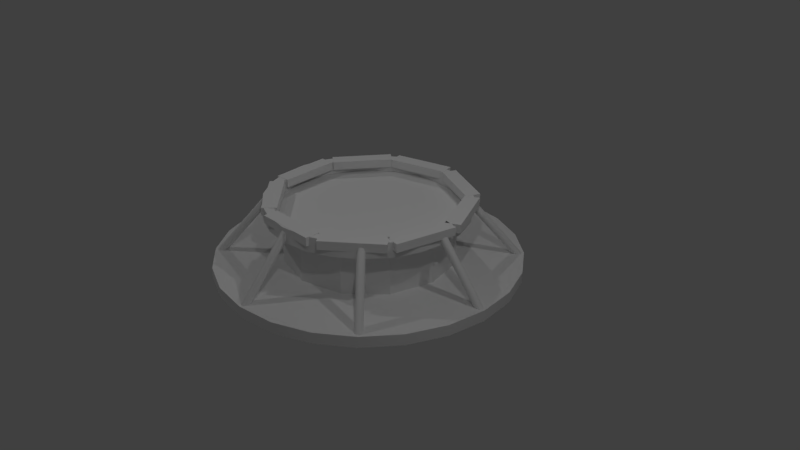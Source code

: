 # Source: untitled.blend  (saved by Blender 2.78.0; exported with 4.5.12 LTS)
import bpy
from mathutils import Matrix  # noqa: F401  (used for matrix-valued properties, if any)

bpy.ops.wm.read_factory_settings(use_empty=True)
scene = bpy.context.scene
scene.name = 'Scene'

# ---- collections
col_collection_1 = bpy.data.collections.new('Collection 1'); scene.collection.children.link(col_collection_1)

# ---- world
world_world = bpy.data.worlds.new('World'); scene.world = world_world
world_world.color = (0.05088, 0.05088, 0.05088)
world_world.use_sun_shadow = False
world_world.sun_shadow_jitter_overblur = 0.0
world_world.cycles.sampling_method = 'MANUAL'

# ---- cameras
cam_camera = bpy.data.cameras.new('Camera')
cam_camera.clip_end = 100.0
cam_camera.lens = 35.0
cam_camera.sensor_width = 32.0
cam_camera.sensor_height = 18.0
cam_camera.ortho_scale = 7.314
cam_camera.dof.focus_distance = 0.0
cam_camera.dof.aperture_fstop = 128.0

# ---- lights
light_lamp_004 = bpy.data.lights.new('Lamp.004', 'POINT')
light_lamp_004.transmission_factor = 0.0
light_lamp_004.cutoff_distance = 30.0
light_lamp_004.energy = 100.0
light_lamp_004.shadow_buffer_clip_start = 1.001
light_lamp_004.shadow_soft_size = 0.1
light_lamp_004.shadow_maximum_resolution = 0.006
light_lamp_004.use_absolute_resolution = True
light_lamp_003 = bpy.data.lights.new('Lamp.003', 'POINT')
light_lamp_003.transmission_factor = 0.0
light_lamp_003.cutoff_distance = 30.0
light_lamp_003.energy = 100.0
light_lamp_003.shadow_buffer_clip_start = 1.001
light_lamp_003.shadow_soft_size = 0.1
light_lamp_003.shadow_maximum_resolution = 0.006
light_lamp_003.use_absolute_resolution = True
light_lamp_002 = bpy.data.lights.new('Lamp.002', 'POINT')
light_lamp_002.transmission_factor = 0.0
light_lamp_002.cutoff_distance = 30.0
light_lamp_002.energy = 100.0
light_lamp_002.shadow_buffer_clip_start = 1.001
light_lamp_002.shadow_soft_size = 0.1
light_lamp_002.shadow_maximum_resolution = 0.006
light_lamp_002.use_absolute_resolution = True
light_lamp_001 = bpy.data.lights.new('Lamp.001', 'POINT')
light_lamp_001.transmission_factor = 0.0
light_lamp_001.cutoff_distance = 30.0
light_lamp_001.energy = 100.0
light_lamp_001.shadow_buffer_clip_start = 1.001
light_lamp_001.shadow_soft_size = 0.1
light_lamp_001.shadow_maximum_resolution = 0.006
light_lamp_001.use_absolute_resolution = True
light_lamp = bpy.data.lights.new('Lamp', 'POINT')
light_lamp.transmission_factor = 0.0
light_lamp.cutoff_distance = 30.0
light_lamp.energy = 100.0
light_lamp.shadow_buffer_clip_start = 1.001
light_lamp.shadow_soft_size = 0.1
light_lamp.shadow_maximum_resolution = 0.006
light_lamp.use_absolute_resolution = True

# ---- meshes
me_cylinder_015 = bpy.data.meshes.new('Cylinder.015')
me_cylinder_015.from_pydata([(0.0, 1.98, -0.1908), (0.0, 1.98, 1.0), (0.99, 1.715, -0.1908), (0.99, 1.715, 1.0), (1.715, 0.99, -0.1908), (1.715, 0.99, 1.0), (1.98, -8.655e-08, -0.1908), (1.98, -8.655e-08, 1.0), (1.715, -0.99, -0.1908), (1.715, -0.99, 1.0), (0.99, -1.715, -0.1908), (0.99, -1.715, 1.0), (2.99e-07, -1.98, -0.1908), (2.99e-07, -1.98, 1.0), (-0.99, -1.715, -0.1908), (-0.99, -1.715, 1.0), (-1.715, -0.99, -0.1908), (-1.715, -0.99, 1.0), (-1.98, -9.205e-07, -0.1908), (-1.98, -9.205e-07, 1.0), (-1.715, 0.99, -0.1908), (-1.715, 0.99, 1.0), (-0.99, 1.715, -0.1908), (-0.99, 1.715, 1.0)], [], [(0, 1, 3, 2), (2, 3, 5, 4), (4, 5, 7, 6), (6, 7, 9, 8), (8, 9, 11, 10), (10, 11, 13, 12), (12, 13, 15, 14), (14, 15, 17, 16), (16, 17, 19, 18), (18, 19, 21, 20), (3, 1, 23, 21, 19, 17, 15, 13, 11, 9, 7, 5), (20, 21, 23, 22), (22, 23, 1, 0), (0, 2, 4, 6, 8, 10, 12, 14, 16, 18, 20, 22)])
me_cylinder_015.use_remesh_preserve_volume = False
me_cylinder_015.use_remesh_preserve_attributes = False
me_cylinder_015.use_mirror_vertex_groups = False
me_cylinder_015.update()
me_cube_010 = bpy.data.meshes.new('Cube.010')
me_cube_010.from_pydata([(-1.048, -13.48, -2.414), (-1.048, -13.48, -0.9724), (-1.048, -11.48, -2.414), (-1.048, -11.48, -0.9724), (0.9522, -13.48, -2.414), (0.9522, -13.48, -0.9724), (0.9522, -11.48, -2.414), (0.9522, -11.48, -0.9724)], [], [(0, 1, 3, 2), (2, 3, 7, 6), (6, 7, 5, 4), (4, 5, 1, 0), (2, 6, 4, 0), (7, 3, 1, 5)])
me_cube_010.use_remesh_preserve_volume = False
me_cube_010.use_remesh_preserve_attributes = False
me_cube_010.use_mirror_vertex_groups = False
me_cube_010.update()
me_cube_009 = bpy.data.meshes.new('Cube.009')
me_cube_009.from_pydata([(-1.048, -13.48, -2.414), (-1.048, -13.48, -0.9724), (-1.048, -11.48, -2.414), (-1.048, -11.48, -0.9724), (0.9522, -13.48, -2.414), (0.9522, -13.48, -0.9724), (0.9522, -11.48, -2.414), (0.9522, -11.48, -0.9724)], [], [(0, 1, 3, 2), (2, 3, 7, 6), (6, 7, 5, 4), (4, 5, 1, 0), (2, 6, 4, 0), (7, 3, 1, 5)])
me_cube_009.use_remesh_preserve_volume = False
me_cube_009.use_remesh_preserve_attributes = False
me_cube_009.use_mirror_vertex_groups = False
me_cube_009.update()
me_cube_008 = bpy.data.meshes.new('Cube.008')
me_cube_008.from_pydata([(-1.048, -13.48, -2.414), (-1.048, -13.48, -0.9724), (-1.048, -11.48, -2.414), (-1.048, -11.48, -0.9724), (0.9522, -13.48, -2.414), (0.9522, -13.48, -0.9724), (0.9522, -11.48, -2.414), (0.9522, -11.48, -0.9724)], [], [(0, 1, 3, 2), (2, 3, 7, 6), (6, 7, 5, 4), (4, 5, 1, 0), (2, 6, 4, 0), (7, 3, 1, 5)])
me_cube_008.use_remesh_preserve_volume = False
me_cube_008.use_remesh_preserve_attributes = False
me_cube_008.use_mirror_vertex_groups = False
me_cube_008.update()
me_cube_007 = bpy.data.meshes.new('Cube.007')
me_cube_007.from_pydata([(-1.048, -13.48, -2.414), (-1.048, -13.48, -0.9724), (-1.048, -11.48, -2.414), (-1.048, -11.48, -0.9724), (0.9522, -13.48, -2.414), (0.9522, -13.48, -0.9724), (0.9522, -11.48, -2.414), (0.9522, -11.48, -0.9724)], [], [(0, 1, 3, 2), (2, 3, 7, 6), (6, 7, 5, 4), (4, 5, 1, 0), (2, 6, 4, 0), (7, 3, 1, 5)])
me_cube_007.use_remesh_preserve_volume = False
me_cube_007.use_remesh_preserve_attributes = False
me_cube_007.use_mirror_vertex_groups = False
me_cube_007.update()
me_cube_006 = bpy.data.meshes.new('Cube.006')
me_cube_006.from_pydata([(-1.048, -13.48, -2.414), (-1.048, -13.48, -0.9724), (-1.048, -11.48, -2.414), (-1.048, -11.48, -0.9724), (0.9522, -13.48, -2.414), (0.9522, -13.48, -0.9724), (0.9522, -11.48, -2.414), (0.9522, -11.48, -0.9724)], [], [(0, 1, 3, 2), (2, 3, 7, 6), (6, 7, 5, 4), (4, 5, 1, 0), (2, 6, 4, 0), (7, 3, 1, 5)])
me_cube_006.use_remesh_preserve_volume = False
me_cube_006.use_remesh_preserve_attributes = False
me_cube_006.use_mirror_vertex_groups = False
me_cube_006.update()
me_cube_005 = bpy.data.meshes.new('Cube.005')
me_cube_005.from_pydata([(-1.048, -13.48, -2.414), (-1.048, -13.48, -0.9724), (-1.048, -11.48, -2.414), (-1.048, -11.48, -0.9724), (0.9522, -13.48, -2.414), (0.9522, -13.48, -0.9724), (0.9522, -11.48, -2.414), (0.9522, -11.48, -0.9724)], [], [(0, 1, 3, 2), (2, 3, 7, 6), (6, 7, 5, 4), (4, 5, 1, 0), (2, 6, 4, 0), (7, 3, 1, 5)])
me_cube_005.use_remesh_preserve_volume = False
me_cube_005.use_remesh_preserve_attributes = False
me_cube_005.use_mirror_vertex_groups = False
me_cube_005.update()
me_cube_004 = bpy.data.meshes.new('Cube.004')
me_cube_004.from_pydata([(-1.048, -13.48, -2.414), (-1.048, -13.48, -0.9724), (-1.048, -11.48, -2.414), (-1.048, -11.48, -0.9724), (0.9522, -13.48, -2.414), (0.9522, -13.48, -0.9724), (0.9522, -11.48, -2.414), (0.9522, -11.48, -0.9724)], [], [(0, 1, 3, 2), (2, 3, 7, 6), (6, 7, 5, 4), (4, 5, 1, 0), (2, 6, 4, 0), (7, 3, 1, 5)])
me_cube_004.use_remesh_preserve_volume = False
me_cube_004.use_remesh_preserve_attributes = False
me_cube_004.use_mirror_vertex_groups = False
me_cube_004.update()
me_cube_003 = bpy.data.meshes.new('Cube.003')
me_cube_003.from_pydata([(-1.048, -13.48, -2.414), (-1.048, -13.48, -0.9724), (-1.048, -11.48, -2.414), (-1.048, -11.48, -0.9724), (0.9522, -13.48, -2.414), (0.9522, -13.48, -0.9724), (0.9522, -11.48, -2.414), (0.9522, -11.48, -0.9724)], [], [(0, 1, 3, 2), (2, 3, 7, 6), (6, 7, 5, 4), (4, 5, 1, 0), (2, 6, 4, 0), (7, 3, 1, 5)])
me_cube_003.use_remesh_preserve_volume = False
me_cube_003.use_remesh_preserve_attributes = False
me_cube_003.use_mirror_vertex_groups = False
me_cube_003.update()
me_cube_001 = bpy.data.meshes.new('Cube.001')
me_cube_001.from_pydata([(-1.048, -13.48, -2.414), (-1.048, -13.48, -0.9724), (-1.048, -11.48, -2.414), (-1.048, -11.48, -0.9724), (0.9522, -13.48, -2.414), (0.9522, -13.48, -0.9724), (0.9522, -11.48, -2.414), (0.9522, -11.48, -0.9724)], [], [(0, 1, 3, 2), (2, 3, 7, 6), (6, 7, 5, 4), (4, 5, 1, 0), (2, 6, 4, 0), (7, 3, 1, 5)])
me_cube_001.use_remesh_preserve_volume = False
me_cube_001.use_remesh_preserve_attributes = False
me_cube_001.use_mirror_vertex_groups = False
me_cube_001.update()
me_cylinder_014 = bpy.data.meshes.new('Cylinder.014')
me_cylinder_014.from_pydata([(0.0, 1.98, -1.598), (0.0, 1.98, 1.0), (0.99, 1.715, -1.598), (0.99, 1.715, 1.0), (1.715, 0.99, -1.598), (1.715, 0.99, 1.0), (1.98, -8.655e-08, -1.598), (1.98, -8.655e-08, 1.0), (1.715, -0.99, -1.598), (1.715, -0.99, 1.0), (0.99, -1.715, -1.598), (0.99, -1.715, 1.0), (2.99e-07, -1.98, -1.598), (2.99e-07, -1.98, 1.0), (-0.99, -1.715, -1.598), (-0.99, -1.715, 1.0), (-1.715, -0.99, -1.598), (-1.715, -0.99, 1.0), (-1.98, -9.205e-07, -1.598), (-1.98, -9.205e-07, 1.0), (-1.715, 0.99, -1.598), (-1.715, 0.99, 1.0), (-0.99, 1.715, -1.598), (-0.99, 1.715, 1.0)], [], [(0, 1, 3, 2), (2, 3, 5, 4), (4, 5, 7, 6), (6, 7, 9, 8), (8, 9, 11, 10), (10, 11, 13, 12), (12, 13, 15, 14), (14, 15, 17, 16), (16, 17, 19, 18), (18, 19, 21, 20), (3, 1, 23, 21, 19, 17, 15, 13, 11, 9, 7, 5), (20, 21, 23, 22), (22, 23, 1, 0), (0, 2, 4, 6, 8, 10, 12, 14, 16, 18, 20, 22)])
me_cylinder_014.use_remesh_preserve_volume = False
me_cylinder_014.use_remesh_preserve_attributes = False
me_cylinder_014.use_mirror_vertex_groups = False
me_cylinder_014.update()
me_cylinder_013 = bpy.data.meshes.new('Cylinder.013')
me_cylinder_013.from_pydata([(0.0, 1.98, -1.0), (0.0, 1.98, 0.6011), (0.5125, 1.913, -1.0), (0.5125, 1.913, 0.6011), (0.99, 1.715, -1.0), (0.99, 1.715, 0.6011), (1.4, 1.4, -1.0), (1.4, 1.4, 0.6011), (1.715, 0.99, -1.0), (1.715, 0.99, 0.6011), (1.913, 0.5125, -1.0), (1.913, 0.5125, 0.6011), (1.98, 1.495e-07, -1.0), (1.98, 1.495e-07, 0.6011), (1.913, -0.5125, -1.0), (1.913, -0.5125, 0.6011), (1.715, -0.99, -1.0), (1.715, -0.99, 0.6011), (1.4, -1.4, -1.0), (1.4, -1.4, 0.6011), (0.99, -1.715, -1.0), (0.99, -1.715, 0.6011), (0.5125, -1.913, -1.0), (0.5125, -1.913, 0.6011), (7.71e-07, -1.98, -1.0), (7.71e-07, -1.98, 0.6011), (-0.5125, -1.913, -1.0), (-0.5125, -1.913, 0.6011), (-0.99, -1.715, -1.0), (-0.99, -1.715, 0.6011), (-1.4, -1.4, -1.0), (-1.4, -1.4, 0.6011), (-1.715, -0.99, -1.0), (-1.715, -0.99, 0.6011), (-1.913, -0.5125, -1.0), (-1.913, -0.5125, 0.6011), (-1.98, -9.205e-07, -1.0), (-1.98, -9.205e-07, 0.6011), (-1.913, 0.5125, -1.0), (-1.913, 0.5125, 0.6011), (-1.715, 0.99, -1.0), (-1.715, 0.99, 0.6011), (-1.4, 1.4, -1.0), (-1.4, 1.4, 0.6011), (-0.99, 1.715, -1.0), (-0.99, 1.715, 0.6011), (-0.5125, 1.913, -1.0), (-0.5125, 1.913, 0.6011)], [], [(0, 1, 3, 2), (2, 3, 5, 4), (4, 5, 7, 6), (6, 7, 9, 8), (8, 9, 11, 10), (10, 11, 13, 12), (12, 13, 15, 14), (14, 15, 17, 16), (16, 17, 19, 18), (18, 19, 21, 20), (20, 21, 23, 22), (22, 23, 25, 24), (24, 25, 27, 26), (26, 27, 29, 28), (28, 29, 31, 30), (30, 31, 33, 32), (32, 33, 35, 34), (34, 35, 37, 36), (36, 37, 39, 38), (38, 39, 41, 40), (40, 41, 43, 42), (42, 43, 45, 44), (3, 1, 47, 45, 43, 41, 39, 37, 35, 33, 31, 29, 27, 25, 23, 21, 19, 17, 15, 13, 11, 9, 7, 5), (44, 45, 47, 46), (46, 47, 1, 0), (0, 2, 4, 6, 8, 10, 12, 14, 16, 18, 20, 22, 24, 26, 28, 30, 32, 34, 36, 38, 40, 42, 44, 46)])
me_cylinder_013.polygons.foreach_set('use_smooth', [True] * 26)
_uv = me_cylinder_013.uv_layers.new(name='UVMap')
_uv.uv.foreach_set('vector', [0.5074, 0.02925, 0.5074, 0.225, 0.4816, 0.225, 0.4816, 0.02925, 0.4816, 0.02925, 0.4816, 0.225, 0.4559, 0.225, 0.4559, 0.02925, 0.4559, 0.02925, 0.4559, 0.225, 0.4301, 0.225, 0.4301, 0.02925, 0.4301, 0.02925, 0.4301, 0.225, 0.4044, 0.225, 0.4044, 0.02925, 0.4044, 0.02925, 0.4044, 0.225, 0.3787, 0.225, 0.3787, 0.02925, 0.3787, 0.02925, 0.3787, 0.225, 0.3529, 0.225, 0.3529, 0.02925, 0.3529, 0.02925, 0.3529, 0.225, 0.3272, 0.225, 0.3272, 0.02925, 0.3272, 0.02925, 0.3272, 0.225, 0.3014, 0.225, 0.3014, 0.02925, 0.3014, 0.02925, 0.3014, 0.225, 0.2757, 0.225, 0.2757, 0.02925, 0.2757, 0.02925, 0.2757, 0.225, 0.2499, 0.225, 0.2499, 0.02925, 0.2499, 0.02925, 0.2499, 0.225, 0.2242, 0.225, 0.2242, 0.02925, 0.2242, 0.02925, 0.2242, 0.225, 0.1984, 0.225, 0.1984, 0.02925, 0.8163, 0.02925, 0.8163, 0.225, 0.7906, 0.225, 0.7906, 0.02925, 0.7906, 0.02925, 0.7906, 0.225, 0.7648, 0.225, 0.7648, 0.02925, 0.7648, 0.02925, 0.7648, 0.225, 0.7391, 0.225, 0.7391, 0.02925, 0.7391, 0.02925, 0.7391, 0.225, 0.7133, 0.225, 0.7133, 0.02925, 0.7133, 0.02925, 0.7133, 0.225, 0.6876, 0.225, 0.6876, 0.02925, 0.6876, 0.02925, 0.6876, 0.225, 0.6618, 0.225, 0.6618, 0.02925, 0.6618, 0.02925, 0.6618, 0.225, 0.6361, 0.225, 0.6361, 0.02925, 0.6361, 0.02925, 0.6361, 0.225, 0.6104, 0.225, 0.6104, 0.02925, 0.6104, 0.02925, 0.6104, 0.225, 0.5846, 0.225, 0.5846, 0.02925, 0.5846, 0.02925, 0.5846, 0.225, 0.5589, 0.225, 0.5589, 0.02925, 0.4583, 0.8006, 0.5, 0.8006, 0.5417, 0.8006, 0.5833, 0.8006, 0.625, 0.8006, 0.6667, 0.8006, 0.7083, 0.8006, 0.75, 0.8006, 0.7917, 0.8006, 0.8333, 0.8006, 0.875, 0.8006, 0.9167, 0.8006, 0.9583, 0.8006, 1.0, 0.8006, 1.042, 0.8006, 1.083, 0.8006, 1.125, 0.8006, 1.167, 0.8006, 1.208, 0.8006, 1.25, 0.8006, 1.292, 0.8006, 1.333, 0.8006, 1.375, 0.8006, 1.417, 0.8006, 0.5589, 0.02925, 0.5589, 0.225, 0.5331, 0.225, 0.5331, 0.02925, 0.5331, 0.02925, 0.5331, 0.225, 0.5074, 0.225, 0.5074, 0.02925, 0.0, 0.0, 0.0, 0.0, 0.0, 0.0, 0.0, 0.0, 0.0, 0.0, 0.0, 0.0, 0.0, 0.0, 0.0, 0.0, 0.0, 0.0, 0.0, 0.0, 0.0, 0.0, 0.0, 0.0, 0.0, 0.0, 0.0, 0.0, 0.0, 0.0, 0.0, 0.0, 0.0, 0.0, 0.0, 0.0, 0.0, 0.0, 0.0, 0.0, 0.0, 0.0, 0.0, 0.0, 0.0, 0.0, 0.0, 0.0])
me_cylinder_013.use_remesh_preserve_volume = False
me_cylinder_013.use_remesh_preserve_attributes = False
me_cylinder_013.use_mirror_vertex_groups = False
me_cylinder_013.update()
me_cylinder_008 = bpy.data.meshes.new('Cylinder.008')
me_cylinder_008.from_pydata([(-56.52, -1.98, 2.41), (-16.49, -1.98, 2.702), (-56.66, -1.715, 2.458), (-16.63, -1.715, 2.751), (-56.77, -0.9901, 2.494), (-16.74, -0.9901, 2.786), (-56.81, -9.307e-05, 2.507), (-16.78, -6.167e-05, 2.799), (-56.77, 0.9899, 2.494), (-16.74, 0.9899, 2.786), (-56.66, 1.715, 2.458), (-16.63, 1.715, 2.751), (-56.52, 1.98, 2.41), (-16.49, 1.98, 2.702), (-56.37, 1.715, 2.362), (-16.34, 1.715, 2.654), (-56.27, 0.9899, 2.326), (-16.24, 0.9899, 2.618), (-56.23, -8.849e-05, 2.313), (-16.2, -5.709e-05, 2.605), (-56.27, -0.9901, 2.326), (-16.24, -0.9901, 2.618), (-56.37, -1.715, 2.362), (-16.34, -1.715, 2.654), (-56.52, -1.98, 2.41), (-56.52, -1.98, 2.41), (-56.66, -1.715, 2.458), (-16.63, -1.715, 2.751), (-16.49, -1.98, 2.702), (-16.49, -1.98, 2.702), (-56.77, -0.9901, 2.494), (-56.77, -0.9901, 2.494), (-16.74, -0.9901, 2.786), (-16.74, -0.9901, 2.786), (-56.81, -9.307e-05, 2.507), (-16.78, -6.167e-05, 2.799), (-56.77, 0.9899, 2.494), (-16.74, 0.9899, 2.786), (-56.66, 1.715, 2.458), (-16.63, 1.715, 2.751), (-56.52, 1.98, 2.41), (-16.49, 1.98, 2.702), (-56.37, 1.715, 2.362), (-16.34, 1.715, 2.654), (-56.27, 0.9899, 2.326), (-16.24, 0.9899, 2.618), (-56.23, -8.849e-05, 2.313), (-16.2, -5.709e-05, 2.605), (-56.27, -0.9901, 2.326), (-16.24, -0.9901, 2.618), (-56.37, -1.715, 2.362), (-56.37, -1.715, 2.362), (-16.34, -1.715, 2.654), (-16.34, -1.715, 2.654), (-1.51, 74.64, 0.06328), (18.5, 48.2, 1.209), (-0.887, 75.39, 0.07892), (19.13, 48.95, 1.225), (-0.02897, 75.94, 0.07323), (19.99, 49.5, 1.219), (0.8337, 76.14, 0.04775), (20.85, 49.7, 1.194), (1.47, 75.94, 0.009289), (21.48, 49.5, 1.155), (1.709, 75.39, -0.03183), (21.72, 48.95, 1.114), (1.487, 74.64, -0.0646), (21.5, 48.2, 1.082), (0.8638, 73.89, -0.08024), (20.88, 47.45, 1.066), (0.005775, 73.34, -0.07455), (20.02, 46.91, 1.072), (-0.8569, 73.14, -0.04907), (19.16, 46.7, 1.097), (-1.493, 73.34, -0.01061), (18.52, 46.91, 1.136), (-1.732, 73.89, 0.03051), (18.28, 47.45, 1.177), (-1.51, 74.64, 0.06328), (-1.51, 74.64, 0.06328), (-0.887, 75.39, 0.07892), (19.13, 48.95, 1.225), (18.5, 48.2, 1.209), (18.5, 48.2, 1.209), (-0.02897, 75.94, 0.07323), (-0.02897, 75.94, 0.07323), (19.99, 49.5, 1.219), (19.99, 49.5, 1.219), (0.8337, 76.14, 0.04775), (20.85, 49.7, 1.194), (1.47, 75.94, 0.009289), (21.48, 49.5, 1.155), (1.709, 75.39, -0.03183), (21.72, 48.95, 1.114), (1.487, 74.64, -0.0646), (21.5, 48.2, 1.082), (0.8638, 73.89, -0.08024), (20.88, 47.45, 1.066), (0.005775, 73.34, -0.07455), (20.02, 46.91, 1.072), (-0.8569, 73.14, -0.04907), (19.16, 46.7, 1.097), (-1.493, 73.34, -0.01061), (18.52, 46.91, 1.136), (-1.732, 73.89, 0.03051), (-1.732, 73.89, 0.03051), (18.28, 47.45, 1.177), (18.28, 47.45, 1.177), (56.49, 1.98, -2.411), (56.49, 1.98, -0.4112), (57.48, 1.715, -2.411), (57.48, 1.715, -0.4112), (58.21, 0.99, -2.411), (58.21, 0.99, -0.4112), (58.47, -8.941e-08, -2.411), (58.47, -8.941e-08, -0.4112), (58.21, -0.99, -2.411), (58.21, -0.99, -0.4112), (57.48, -1.715, -2.411), (57.48, -1.715, -0.4112), (56.49, -1.98, -2.411), (56.49, -1.98, -0.4112), (55.5, -1.715, -2.411), (55.5, -1.715, -0.4112), (54.78, -0.99, -2.411), (54.78, -0.99, -0.4112), (54.51, -9.239e-07, -2.411), (54.51, -9.239e-07, -0.4112), (54.78, 0.99, -2.411), (54.78, 0.99, -0.4112), (55.5, 1.715, -2.411), (55.5, 1.715, -0.4112), (56.49, 1.98, -2.411), (56.49, 1.98, -2.411), (57.48, 1.715, -2.411), (57.48, 1.715, -0.4112), (56.49, 1.98, -0.4112), (56.49, 1.98, -0.4112), (58.21, 0.99, -2.411), (58.21, 0.99, -2.411), (58.21, 0.99, -0.4112), (58.21, 0.99, -0.4112), (58.47, -8.941e-08, -2.411), (58.47, -8.941e-08, -0.4112), (58.21, -0.99, -2.411), (58.21, -0.99, -0.4112), (57.48, -1.715, -2.411), (57.48, -1.715, -0.4112), (56.49, -1.98, -2.411), (56.49, -1.98, -0.4112), (55.5, -1.715, -2.411), (55.5, -1.715, -0.4112), (54.78, -0.99, -2.411), (54.78, -0.99, -0.4112), (54.51, -9.239e-07, -2.411), (54.51, -9.239e-07, -0.4112), (54.78, 0.99, -2.411), (54.78, 0.99, -0.4112), (55.5, 1.715, -2.411), (55.5, 1.715, -2.411), (55.5, 1.715, -0.4112), (55.5, 1.715, -0.4112), (1.487, -74.64, -0.06461), (21.5, -48.2, 1.082), (1.709, -75.39, -0.03184), (21.72, -48.95, 1.114), (1.47, -75.94, 0.009288), (21.49, -49.5, 1.155), (0.8338, -76.14, 0.04775), (20.85, -49.7, 1.194), (-0.02894, -75.94, 0.07323), (19.99, -49.5, 1.219), (-0.887, -75.39, 0.07892), (19.13, -48.95, 1.225), (-1.51, -74.64, 0.06328), (18.5, -48.2, 1.209), (-1.732, -73.89, 0.03051), (18.28, -47.45, 1.177), (-1.493, -73.34, -0.01061), (18.52, -46.91, 1.136), (-0.8569, -73.14, -0.04907), (19.16, -46.7, 1.097), (0.00581, -73.34, -0.07455), (20.02, -46.91, 1.072), (0.8639, -73.89, -0.08024), (20.88, -47.45, 1.066), (1.487, -74.64, -0.06461), (1.487, -74.64, -0.06461), (1.709, -75.39, -0.03184), (21.72, -48.95, 1.114), (21.5, -48.2, 1.082), (21.5, -48.2, 1.082), (1.47, -75.94, 0.009288), (1.47, -75.94, 0.009288), (21.49, -49.5, 1.155), (21.49, -49.5, 1.155), (0.8338, -76.14, 0.04775), (20.85, -49.7, 1.194), (-0.02894, -75.94, 0.07323), (19.99, -49.5, 1.219), (-0.887, -75.39, 0.07892), (19.13, -48.95, 1.225), (-1.51, -74.64, 0.06328), (18.5, -48.2, 1.209), (-1.732, -73.89, 0.03051), (18.28, -47.45, 1.177), (-1.493, -73.34, -0.01061), (18.52, -46.91, 1.136), (-0.8569, -73.14, -0.04907), (19.16, -46.7, 1.097), (0.00581, -73.34, -0.07455), (20.02, -46.91, 1.072), (0.8639, -73.89, -0.08024), (0.8639, -73.89, -0.08024), (20.88, -47.45, 1.066), (20.88, -47.45, 1.066), (-38.91, -54.18, 1.659), (-4.739, -35.48, 2.201), (-39.03, -54.52, 1.706), (-4.86, -35.83, 2.248), (-39.4, -54.4, 1.753), (-5.232, -35.7, 2.295), (-39.92, -53.84, 1.787), (-5.756, -35.14, 2.329), (-40.46, -53.0, 1.798), (-6.292, -34.3, 2.34), (-40.86, -52.1, 1.784), (-6.696, -33.4, 2.327), (-41.03, -51.38, 1.749), (-6.859, -32.68, 2.291), (-40.91, -51.04, 1.702), (-6.738, -32.34, 2.244), (-40.53, -51.16, 1.655), (-6.366, -32.47, 2.197), (-40.01, -51.72, 1.621), (-5.842, -33.02, 2.164), (-39.47, -52.56, 1.61), (-5.306, -33.87, 2.152), (-39.07, -53.46, 1.623), (-4.903, -34.77, 2.166), (-38.91, -54.18, 1.659), (-38.91, -54.18, 1.659), (-39.03, -54.52, 1.706), (-4.86, -35.83, 2.248), (-4.739, -35.48, 2.201), (-4.739, -35.48, 2.201), (-39.4, -54.4, 1.753), (-39.4, -54.4, 1.753), (-5.232, -35.7, 2.295), (-5.232, -35.7, 2.295), (-39.92, -53.84, 1.787), (-5.756, -35.14, 2.329), (-40.46, -53.0, 1.798), (-6.292, -34.3, 2.34), (-40.86, -52.1, 1.784), (-6.696, -33.4, 2.327), (-41.03, -51.38, 1.749), (-6.859, -32.68, 2.291), (-40.91, -51.04, 1.702), (-6.738, -32.34, 2.244), (-40.53, -51.16, 1.655), (-6.366, -32.47, 2.197), (-40.01, -51.72, 1.621), (-5.842, -33.02, 2.164), (-39.47, -52.56, 1.61), (-5.306, -33.87, 2.152), (-39.07, -53.46, 1.623), (-39.07, -53.46, 1.623), (-4.903, -34.77, 2.166), (-4.903, -34.77, 2.166), (-41.03, 51.38, 1.749), (-6.859, 32.68, 2.291), (-40.86, 52.1, 1.784), (-6.695, 33.4, 2.327), (-40.46, 53.0, 1.798), (-6.292, 34.3, 2.34), (-39.92, 53.84, 1.787), (-5.756, 35.14, 2.329), (-39.4, 54.4, 1.753), (-5.232, 35.7, 2.295), (-39.03, 54.52, 1.706), (-4.86, 35.83, 2.248), (-38.91, 54.18, 1.659), (-4.739, 35.48, 2.201), (-39.07, 53.46, 1.623), (-4.903, 34.77, 2.166), (-39.47, 52.56, 1.61), (-5.306, 33.87, 2.152), (-40.01, 51.72, 1.621), (-5.842, 33.02, 2.164), (-40.53, 51.16, 1.655), (-6.366, 32.47, 2.197), (-40.91, 51.04, 1.702), (-6.738, 32.34, 2.244), (-41.03, 51.38, 1.749), (-41.03, 51.38, 1.749), (-40.86, 52.1, 1.784), (-6.695, 33.4, 2.327), (-6.859, 32.68, 2.291), (-6.859, 32.68, 2.291), (-40.46, 53.0, 1.798), (-40.46, 53.0, 1.798), (-6.292, 34.3, 2.34), (-6.292, 34.3, 2.34), (-39.92, 53.84, 1.787), (-5.756, 35.14, 2.329), (-39.4, 54.4, 1.753), (-5.232, 35.7, 2.295), (-39.03, 54.52, 1.706), (-4.86, 35.83, 2.248), (-38.91, 54.18, 1.659), (-4.739, 35.48, 2.201), (-39.07, 53.46, 1.623), (-4.903, 34.77, 2.166), (-39.47, 52.56, 1.61), (-5.306, 33.87, 2.152), (-40.01, 51.72, 1.621), (-5.842, 33.02, 2.164), (-40.53, 51.16, 1.655), (-6.366, 32.47, 2.197), (-40.91, 51.04, 1.702), (-40.91, 51.04, 1.702), (-6.738, 32.34, 2.244), (-6.738, 32.34, 2.244), (38.88, 54.18, -1.66), (44.75, 35.48, 0.08993), (39.85, 54.52, -1.659), (45.71, 35.83, 0.09096), (40.84, 54.4, -1.67), (46.7, 35.7, 0.0796), (41.59, 53.84, -1.691), (47.45, 35.14, 0.05889), (41.9, 53.0, -1.716), (47.76, 34.3, 0.03439), (41.69, 52.1, -1.737), (47.55, 33.4, 0.01265), (41.0, 51.38, -1.75), (46.87, 32.68, -0.0005), (40.04, 51.04, -1.751), (45.9, 32.34, -0.001531), (39.05, 51.16, -1.74), (44.91, 32.47, 0.009829), (38.3, 51.72, -1.719), (44.16, 33.02, 0.03054), (37.99, 52.56, -1.695), (43.85, 33.87, 0.05504), (38.2, 53.46, -1.673), (44.06, 34.77, 0.07678), (38.88, 54.18, -1.66), (38.88, 54.18, -1.66), (39.85, 54.52, -1.659), (45.71, 35.83, 0.09096), (44.75, 35.48, 0.08993), (44.75, 35.48, 0.08993), (40.84, 54.4, -1.67), (40.84, 54.4, -1.67), (46.7, 35.7, 0.0796), (46.7, 35.7, 0.0796), (41.59, 53.84, -1.691), (47.45, 35.14, 0.05889), (41.9, 53.0, -1.716), (47.76, 34.3, 0.03439), (41.69, 52.1, -1.737), (47.55, 33.4, 0.01265), (41.0, 51.38, -1.75), (46.87, 32.68, -0.0005), (40.04, 51.04, -1.751), (45.9, 32.34, -0.001531), (39.05, 51.16, -1.74), (44.91, 32.47, 0.009829), (38.3, 51.72, -1.719), (44.16, 33.02, 0.03054), (37.99, 52.56, -1.695), (43.85, 33.87, 0.05504), (38.2, 53.46, -1.673), (38.2, 53.46, -1.673), (44.06, 34.77, 0.07678), (44.06, 34.77, 0.07678), (41.0, -51.38, -1.75), (46.87, -32.68, -0.0004977), (41.69, -52.1, -1.737), (47.55, -33.4, 0.01265), (41.9, -53.0, -1.716), (47.76, -34.3, 0.03439), (41.59, -53.84, -1.691), (47.45, -35.14, 0.0589), (40.84, -54.4, -1.67), (46.7, -35.7, 0.0796), (39.85, -54.52, -1.659), (45.71, -35.83, 0.09096), (38.88, -54.18, -1.66), (44.75, -35.48, 0.08993), (38.2, -53.46, -1.673), (44.06, -34.77, 0.07679), (37.99, -52.56, -1.695), (43.85, -33.87, 0.05505), (38.3, -51.72, -1.719), (44.16, -33.02, 0.03054), (39.05, -51.16, -1.74), (44.91, -32.47, 0.009831), (40.04, -51.04, -1.751), (45.9, -32.34, -0.001529), (41.0, -51.38, -1.75), (41.0, -51.38, -1.75), (41.69, -52.1, -1.737), (47.55, -33.4, 0.01265), (46.87, -32.68, -0.0004977), (46.87, -32.68, -0.0004977), (41.9, -53.0, -1.716), (41.9, -53.0, -1.716), (47.76, -34.3, 0.03439), (47.76, -34.3, 0.03439), (41.59, -53.84, -1.691), (47.45, -35.14, 0.0589), (40.84, -54.4, -1.67), (46.7, -35.7, 0.0796), (39.85, -54.52, -1.659), (45.71, -35.83, 0.09096), (38.88, -54.18, -1.66), (44.75, -35.48, 0.08993), (38.2, -53.46, -1.673), (44.06, -34.77, 0.07679), (37.99, -52.56, -1.695), (43.85, -33.87, 0.05505), (38.3, -51.72, -1.719), (44.16, -33.02, 0.03054), (39.05, -51.16, -1.74), (44.91, -32.47, 0.009831), (40.04, -51.04, -1.751), (40.04, -51.04, -1.751), (45.9, -32.34, -0.001529), (45.9, -32.34, -0.001529)], [], [(24, 28, 27, 26), (26, 27, 32, 30), (31, 33, 35, 34), (34, 35, 37, 36), (36, 37, 39, 38), (38, 39, 41, 40), (40, 41, 43, 42), (42, 43, 45, 44), (44, 45, 47, 46), (46, 47, 49, 48), (3, 29, 52, 21, 19, 17, 15, 13, 11, 9, 7, 5), (48, 49, 53, 50), (51, 23, 1, 25), (0, 2, 4, 6, 8, 10, 12, 14, 16, 18, 20, 22), (78, 82, 81, 80), (80, 81, 86, 84), (85, 87, 89, 88), (88, 89, 91, 90), (90, 91, 93, 92), (92, 93, 95, 94), (94, 95, 97, 96), (96, 97, 99, 98), (98, 99, 101, 100), (100, 101, 103, 102), (57, 83, 106, 75, 73, 71, 69, 67, 65, 63, 61, 59), (102, 103, 107, 104), (105, 77, 55, 79), (54, 56, 58, 60, 62, 64, 66, 68, 70, 72, 74, 76), (132, 136, 135, 134), (134, 135, 140, 138), (139, 141, 143, 142), (142, 143, 145, 144), (144, 145, 147, 146), (146, 147, 149, 148), (148, 149, 151, 150), (150, 151, 153, 152), (152, 153, 155, 154), (154, 155, 157, 156), (111, 137, 160, 129, 127, 125, 123, 121, 119, 117, 115, 113), (156, 157, 161, 158), (159, 131, 109, 133), (108, 110, 112, 114, 116, 118, 120, 122, 124, 126, 128, 130), (186, 190, 189, 188), (188, 189, 194, 192), (193, 195, 197, 196), (196, 197, 199, 198), (198, 199, 201, 200), (200, 201, 203, 202), (202, 203, 205, 204), (204, 205, 207, 206), (206, 207, 209, 208), (208, 209, 211, 210), (165, 191, 214, 183, 181, 179, 177, 175, 173, 171, 169, 167), (210, 211, 215, 212), (213, 185, 163, 187), (162, 164, 166, 168, 170, 172, 174, 176, 178, 180, 182, 184), (240, 244, 243, 242), (242, 243, 248, 246), (247, 249, 251, 250), (250, 251, 253, 252), (252, 253, 255, 254), (254, 255, 257, 256), (256, 257, 259, 258), (258, 259, 261, 260), (260, 261, 263, 262), (262, 263, 265, 264), (219, 245, 268, 237, 235, 233, 231, 229, 227, 225, 223, 221), (264, 265, 269, 266), (267, 239, 217, 241), (216, 218, 220, 222, 224, 226, 228, 230, 232, 234, 236, 238), (294, 298, 297, 296), (296, 297, 302, 300), (301, 303, 305, 304), (304, 305, 307, 306), (306, 307, 309, 308), (308, 309, 311, 310), (310, 311, 313, 312), (312, 313, 315, 314), (314, 315, 317, 316), (316, 317, 319, 318), (273, 299, 322, 291, 289, 287, 285, 283, 281, 279, 277, 275), (318, 319, 323, 320), (321, 293, 271, 295), (270, 272, 274, 276, 278, 280, 282, 284, 286, 288, 290, 292), (348, 352, 351, 350), (350, 351, 356, 354), (355, 357, 359, 358), (358, 359, 361, 360), (360, 361, 363, 362), (362, 363, 365, 364), (364, 365, 367, 366), (366, 367, 369, 368), (368, 369, 371, 370), (370, 371, 373, 372), (327, 353, 376, 345, 343, 341, 339, 337, 335, 333, 331, 329), (372, 373, 377, 374), (375, 347, 325, 349), (324, 326, 328, 330, 332, 334, 336, 338, 340, 342, 344, 346), (402, 406, 405, 404), (404, 405, 410, 408), (409, 411, 413, 412), (412, 413, 415, 414), (414, 415, 417, 416), (416, 417, 419, 418), (418, 419, 421, 420), (420, 421, 423, 422), (422, 423, 425, 424), (424, 425, 427, 426), (381, 407, 430, 399, 397, 395, 393, 391, 389, 387, 385, 383), (426, 427, 431, 428), (429, 401, 379, 403), (378, 380, 382, 384, 386, 388, 390, 392, 394, 396, 398, 400)])
me_cylinder_008.polygons.foreach_set('use_smooth', [True] * 112)
_uv = me_cylinder_008.uv_layers.new(name='UVMap')
_uv.uv.foreach_set('vector', [0.5137, 0.01293, 0.5137, 0.2644, 0.4983, 0.2644, 0.4983, 0.01293, 0.4983, 0.01293, 0.4983, 0.2644, 0.4829, 0.2644, 0.4829, 0.01293, 0.4829, 0.01293, 0.4829, 0.2644, 0.4675, 0.2644, 0.4675, 0.01293, 0.4675, 0.01293, 0.4675, 0.2644, 0.4521, 0.2644, 0.4521, 0.01293, 0.4521, 0.01293, 0.4521, 0.2644, 0.4367, 0.2644, 0.4367, 0.01293, 0.4367, 0.01293, 0.4367, 0.2644, 0.4213, 0.2644, 0.4213, 0.01293, 0.606, 0.01293, 0.606, 0.2644, 0.5906, 0.2644, 0.5906, 0.01293, 0.5906, 0.01293, 0.5906, 0.2644, 0.5752, 0.2644, 0.5752, 0.01293, 0.5752, 0.01293, 0.5752, 0.2644, 0.5598, 0.2644, 0.5598, 0.01293, 0.5598, 0.01293, 0.5598, 0.2644, 0.5445, 0.2644, 0.5445, 0.01293, 0.0, 0.0, 0.0, 0.0, 0.0, 0.0, 0.0, 0.0, 0.0, 0.0, 0.0, 0.0, 0.0, 0.0, 0.0, 0.0, 0.0, 0.0, 0.0, 0.0, 0.0, 0.0, 0.0, 0.0, 0.5445, 0.01293, 0.5445, 0.2644, 0.5291, 0.2644, 0.5291, 0.01293, 0.5291, 0.01293, 0.5291, 0.2644, 0.5137, 0.2644, 0.5137, 0.01293, 0.0, 0.0, 0.0, 0.0, 0.0, 0.0, 0.0, 0.0, 0.0, 0.0, 0.0, 0.0, 0.0, 0.0, 0.0, 0.0, 0.0, 0.0, 0.0, 0.0, 0.0, 0.0, 0.0, 0.0, 0.5137, 0.01293, 0.5137, 0.2644, 0.4983, 0.2644, 0.4983, 0.01293, 0.4983, 0.01293, 0.4983, 0.2644, 0.4829, 0.2644, 0.4829, 0.01293, 0.4829, 0.01293, 0.4829, 0.2644, 0.4675, 0.2644, 0.4675, 0.01293, 0.4675, 0.01293, 0.4675, 0.2644, 0.4521, 0.2644, 0.4521, 0.01293, 0.4521, 0.01293, 0.4521, 0.2644, 0.4367, 0.2644, 0.4367, 0.01293, 0.4367, 0.01293, 0.4367, 0.2644, 0.4213, 0.2644, 0.4213, 0.01293, 0.606, 0.01293, 0.606, 0.2644, 0.5906, 0.2644, 0.5906, 0.01293, 0.5906, 0.01293, 0.5906, 0.2644, 0.5752, 0.2644, 0.5752, 0.01293, 0.5752, 0.01293, 0.5752, 0.2644, 0.5598, 0.2644, 0.5598, 0.01293, 0.5598, 0.01293, 0.5598, 0.2644, 0.5445, 0.2644, 0.5445, 0.01293, 0.0, 0.0, 0.0, 0.0, 0.0, 0.0, 0.0, 0.0, 0.0, 0.0, 0.0, 0.0, 0.0, 0.0, 0.0, 0.0, 0.0, 0.0, 0.0, 0.0, 0.0, 0.0, 0.0, 0.0, 0.5445, 0.01293, 0.5445, 0.2644, 0.5291, 0.2644, 0.5291, 0.01293, 0.5291, 0.01293, 0.5291, 0.2644, 0.5137, 0.2644, 0.5137, 0.01293, 0.0, 0.0, 0.0, 0.0, 0.0, 0.0, 0.0, 0.0, 0.0, 0.0, 0.0, 0.0, 0.0, 0.0, 0.0, 0.0, 0.0, 0.0, 0.0, 0.0, 0.0, 0.0, 0.0, 0.0, 0.5137, 0.01293, 0.5137, 0.2644, 0.4983, 0.2644, 0.4983, 0.01293, 0.4983, 0.01293, 0.4983, 0.2644, 0.4829, 0.2644, 0.4829, 0.01293, 0.4829, 0.01293, 0.4829, 0.2644, 0.4675, 0.2644, 0.4675, 0.01293, 0.4675, 0.01293, 0.4675, 0.2644, 0.4521, 0.2644, 0.4521, 0.01293, 0.4521, 0.01293, 0.4521, 0.2644, 0.4367, 0.2644, 0.4367, 0.01293, 0.4367, 0.01293, 0.4367, 0.2644, 0.4213, 0.2644, 0.4213, 0.01293, 0.606, 0.01293, 0.606, 0.2644, 0.5906, 0.2644, 0.5906, 0.01293, 0.5906, 0.01293, 0.5906, 0.2644, 0.5752, 0.2644, 0.5752, 0.01293, 0.5752, 0.01293, 0.5752, 0.2644, 0.5598, 0.2644, 0.5598, 0.01293, 0.5598, 0.01293, 0.5598, 0.2644, 0.5445, 0.2644, 0.5445, 0.01293, 0.0, 0.0, 0.0, 0.0, 0.0, 0.0, 0.0, 0.0, 0.0, 0.0, 0.0, 0.0, 0.0, 0.0, 0.0, 0.0, 0.0, 0.0, 0.0, 0.0, 0.0, 0.0, 0.0, 0.0, 0.5445, 0.01293, 0.5445, 0.2644, 0.5291, 0.2644, 0.5291, 0.01293, 0.5291, 0.01293, 0.5291, 0.2644, 0.5137, 0.2644, 0.5137, 0.01293, 0.0, 0.0, 0.0, 0.0, 0.0, 0.0, 0.0, 0.0, 0.0, 0.0, 0.0, 0.0, 0.0, 0.0, 0.0, 0.0, 0.0, 0.0, 0.0, 0.0, 0.0, 0.0, 0.0, 0.0, 0.5137, 0.01293, 0.5137, 0.2644, 0.4983, 0.2644, 0.4983, 0.01293, 0.4983, 0.01293, 0.4983, 0.2644, 0.4829, 0.2644, 0.4829, 0.01293, 0.4829, 0.01293, 0.4829, 0.2644, 0.4675, 0.2644, 0.4675, 0.01293, 0.4675, 0.01293, 0.4675, 0.2644, 0.4521, 0.2644, 0.4521, 0.01293, 0.4521, 0.01293, 0.4521, 0.2644, 0.4367, 0.2644, 0.4367, 0.01293, 0.4367, 0.01293, 0.4367, 0.2644, 0.4213, 0.2644, 0.4213, 0.01293, 0.606, 0.01293, 0.606, 0.2644, 0.5906, 0.2644, 0.5906, 0.01293, 0.5906, 0.01293, 0.5906, 0.2644, 0.5752, 0.2644, 0.5752, 0.01293, 0.5752, 0.01293, 0.5752, 0.2644, 0.5598, 0.2644, 0.5598, 0.01293, 0.5598, 0.01293, 0.5598, 0.2644, 0.5445, 0.2644, 0.5445, 0.01293, 0.0, 0.0, 0.0, 0.0, 0.0, 0.0, 0.0, 0.0, 0.0, 0.0, 0.0, 0.0, 0.0, 0.0, 0.0, 0.0, 0.0, 0.0, 0.0, 0.0, 0.0, 0.0, 0.0, 0.0, 0.5445, 0.01293, 0.5445, 0.2644, 0.5291, 0.2644, 0.5291, 0.01293, 0.5291, 0.01293, 0.5291, 0.2644, 0.5137, 0.2644, 0.5137, 0.01293, 0.0, 0.0, 0.0, 0.0, 0.0, 0.0, 0.0, 0.0, 0.0, 0.0, 0.0, 0.0, 0.0, 0.0, 0.0, 0.0, 0.0, 0.0, 0.0, 0.0, 0.0, 0.0, 0.0, 0.0, 0.5137, 0.01293, 0.5137, 0.2644, 0.4983, 0.2644, 0.4983, 0.01293, 0.4983, 0.01293, 0.4983, 0.2644, 0.4829, 0.2644, 0.4829, 0.01293, 0.4829, 0.01293, 0.4829, 0.2644, 0.4675, 0.2644, 0.4675, 0.01293, 0.4675, 0.01293, 0.4675, 0.2644, 0.4521, 0.2644, 0.4521, 0.01293, 0.4521, 0.01293, 0.4521, 0.2644, 0.4367, 0.2644, 0.4367, 0.01293, 0.4367, 0.01293, 0.4367, 0.2644, 0.4213, 0.2644, 0.4213, 0.01293, 0.606, 0.01293, 0.606, 0.2644, 0.5906, 0.2644, 0.5906, 0.01293, 0.5906, 0.01293, 0.5906, 0.2644, 0.5752, 0.2644, 0.5752, 0.01293, 0.5752, 0.01293, 0.5752, 0.2644, 0.5598, 0.2644, 0.5598, 0.01293, 0.5598, 0.01293, 0.5598, 0.2644, 0.5445, 0.2644, 0.5445, 0.01293, 0.0, 0.0, 0.0, 0.0, 0.0, 0.0, 0.0, 0.0, 0.0, 0.0, 0.0, 0.0, 0.0, 0.0, 0.0, 0.0, 0.0, 0.0, 0.0, 0.0, 0.0, 0.0, 0.0, 0.0, 0.5445, 0.01293, 0.5445, 0.2644, 0.5291, 0.2644, 0.5291, 0.01293, 0.5291, 0.01293, 0.5291, 0.2644, 0.5137, 0.2644, 0.5137, 0.01293, 0.0, 0.0, 0.0, 0.0, 0.0, 0.0, 0.0, 0.0, 0.0, 0.0, 0.0, 0.0, 0.0, 0.0, 0.0, 0.0, 0.0, 0.0, 0.0, 0.0, 0.0, 0.0, 0.0, 0.0, 0.5137, 0.01293, 0.5137, 0.2644, 0.4983, 0.2644, 0.4983, 0.01293, 0.4983, 0.01293, 0.4983, 0.2644, 0.4829, 0.2644, 0.4829, 0.01293, 0.4829, 0.01293, 0.4829, 0.2644, 0.4675, 0.2644, 0.4675, 0.01293, 0.4675, 0.01293, 0.4675, 0.2644, 0.4521, 0.2644, 0.4521, 0.01293, 0.4521, 0.01293, 0.4521, 0.2644, 0.4367, 0.2644, 0.4367, 0.01293, 0.4367, 0.01293, 0.4367, 0.2644, 0.4213, 0.2644, 0.4213, 0.01293, 0.606, 0.01293, 0.606, 0.2644, 0.5906, 0.2644, 0.5906, 0.01293, 0.5906, 0.01293, 0.5906, 0.2644, 0.5752, 0.2644, 0.5752, 0.01293, 0.5752, 0.01293, 0.5752, 0.2644, 0.5598, 0.2644, 0.5598, 0.01293, 0.5598, 0.01293, 0.5598, 0.2644, 0.5445, 0.2644, 0.5445, 0.01293, 0.0, 0.0, 0.0, 0.0, 0.0, 0.0, 0.0, 0.0, 0.0, 0.0, 0.0, 0.0, 0.0, 0.0, 0.0, 0.0, 0.0, 0.0, 0.0, 0.0, 0.0, 0.0, 0.0, 0.0, 0.5445, 0.01293, 0.5445, 0.2644, 0.5291, 0.2644, 0.5291, 0.01293, 0.5291, 0.01293, 0.5291, 0.2644, 0.5137, 0.2644, 0.5137, 0.01293, 0.0, 0.0, 0.0, 0.0, 0.0, 0.0, 0.0, 0.0, 0.0, 0.0, 0.0, 0.0, 0.0, 0.0, 0.0, 0.0, 0.0, 0.0, 0.0, 0.0, 0.0, 0.0, 0.0, 0.0, 0.5137, 0.01293, 0.5137, 0.2644, 0.4983, 0.2644, 0.4983, 0.01293, 0.4983, 0.01293, 0.4983, 0.2644, 0.4829, 0.2644, 0.4829, 0.01293, 0.4829, 0.01293, 0.4829, 0.2644, 0.4675, 0.2644, 0.4675, 0.01293, 0.4675, 0.01293, 0.4675, 0.2644, 0.4521, 0.2644, 0.4521, 0.01293, 0.4521, 0.01293, 0.4521, 0.2644, 0.4367, 0.2644, 0.4367, 0.01293, 0.4367, 0.01293, 0.4367, 0.2644, 0.4213, 0.2644, 0.4213, 0.01293, 0.606, 0.01293, 0.606, 0.2644, 0.5906, 0.2644, 0.5906, 0.01293, 0.5906, 0.01293, 0.5906, 0.2644, 0.5752, 0.2644, 0.5752, 0.01293, 0.5752, 0.01293, 0.5752, 0.2644, 0.5598, 0.2644, 0.5598, 0.01293, 0.5598, 0.01293, 0.5598, 0.2644, 0.5445, 0.2644, 0.5445, 0.01293, 0.0, 0.0, 0.0, 0.0, 0.0, 0.0, 0.0, 0.0, 0.0, 0.0, 0.0, 0.0, 0.0, 0.0, 0.0, 0.0, 0.0, 0.0, 0.0, 0.0, 0.0, 0.0, 0.0, 0.0, 0.5445, 0.01293, 0.5445, 0.2644, 0.5291, 0.2644, 0.5291, 0.01293, 0.5291, 0.01293, 0.5291, 0.2644, 0.5137, 0.2644, 0.5137, 0.01293, 0.0, 0.0, 0.0, 0.0, 0.0, 0.0, 0.0, 0.0, 0.0, 0.0, 0.0, 0.0, 0.0, 0.0, 0.0, 0.0, 0.0, 0.0, 0.0, 0.0, 0.0, 0.0, 0.0, 0.0, 0.5137, 0.01293, 0.5137, 0.2644, 0.4983, 0.2644, 0.4983, 0.01293, 0.4983, 0.01293, 0.4983, 0.2644, 0.4829, 0.2644, 0.4829, 0.01293, 0.4829, 0.01293, 0.4829, 0.2644, 0.4675, 0.2644, 0.4675, 0.01293, 0.4675, 0.01293, 0.4675, 0.2644, 0.4521, 0.2644, 0.4521, 0.01293, 0.4521, 0.01293, 0.4521, 0.2644, 0.4367, 0.2644, 0.4367, 0.01293, 0.4367, 0.01293, 0.4367, 0.2644, 0.4213, 0.2644, 0.4213, 0.01293, 0.606, 0.01293, 0.606, 0.2644, 0.5906, 0.2644, 0.5906, 0.01293, 0.5906, 0.01293, 0.5906, 0.2644, 0.5752, 0.2644, 0.5752, 0.01293, 0.5752, 0.01293, 0.5752, 0.2644, 0.5598, 0.2644, 0.5598, 0.01293, 0.5598, 0.01293, 0.5598, 0.2644, 0.5445, 0.2644, 0.5445, 0.01293, 0.0, 0.0, 0.0, 0.0, 0.0, 0.0, 0.0, 0.0, 0.0, 0.0, 0.0, 0.0, 0.0, 0.0, 0.0, 0.0, 0.0, 0.0, 0.0, 0.0, 0.0, 0.0, 0.0, 0.0, 0.5445, 0.01293, 0.5445, 0.2644, 0.5291, 0.2644, 0.5291, 0.01293, 0.5291, 0.01293, 0.5291, 0.2644, 0.5137, 0.2644, 0.5137, 0.01293, 0.0, 0.0, 0.0, 0.0, 0.0, 0.0, 0.0, 0.0, 0.0, 0.0, 0.0, 0.0, 0.0, 0.0, 0.0, 0.0, 0.0, 0.0, 0.0, 0.0, 0.0, 0.0, 0.0, 0.0])
me_cylinder_008.use_remesh_preserve_volume = False
me_cylinder_008.use_remesh_preserve_attributes = False
me_cylinder_008.use_mirror_vertex_groups = False
me_cylinder_008.update()
me_cylinder_001 = bpy.data.meshes.new('Cylinder.001')
me_cylinder_001.from_pydata([(0.0, 1.855, -4.933), (0.48, 1.791, -4.933), (0.9273, 1.606, -4.933), (1.311, 1.311, -4.933), (1.606, 0.9273, -4.933), (1.791, 0.48, -4.933), (1.855, 1.4e-07, -4.933), (1.791, -0.48, -4.933), (1.606, -0.9273, -4.933), (1.311, -1.311, -4.933), (0.9273, -1.606, -4.933), (0.48, -1.791, -4.933), (7.222e-07, -1.855, -4.933), (-0.48, -1.791, -4.933), (-0.9273, -1.606, -4.933), (-1.311, -1.311, -4.933), (-1.606, -0.9273, -4.933), (-1.791, -0.48, -4.933), (-1.855, -8.622e-07, -4.933), (-1.791, 0.48, -4.933), (-1.606, 0.9273, -4.933), (-1.311, 1.311, -4.933), (-0.9273, 1.606, -4.933), (-0.48, 1.791, -4.933), (1.601e-09, 1.807, -4.857), (0.4676, 1.745, -4.857), (0.9033, 1.565, -4.857), (1.278, 1.278, -4.857), (1.565, 0.9033, -4.857), (1.745, 0.4676, -4.857), (1.807, 1.298e-07, -4.857), (1.745, -0.4676, -4.857), (1.565, -0.9033, -4.857), (1.278, -1.278, -4.857), (0.9034, -1.565, -4.857), (0.4676, -1.745, -4.857), (7.052e-07, -1.807, -4.857), (-0.4676, -1.745, -4.857), (-0.9033, -1.565, -4.857), (-1.278, -1.278, -4.857), (-1.565, -0.9034, -4.857), (-1.745, -0.4676, -4.857), (-1.807, -8.466e-07, -4.857), (-1.745, 0.4676, -4.857), (-1.565, 0.9033, -4.857), (-1.278, 1.278, -4.857), (-0.9034, 1.565, -4.857), (-0.4676, 1.745, -4.857), (0.0, 1.98, -5.438), (0.0, 1.98, 1.0), (0.5125, 1.913, -5.438), (0.5125, 1.913, 1.0), (0.99, 1.715, -5.438), (0.99, 1.715, 1.0), (1.4, 1.4, -5.438), (1.4, 1.4, 1.0), (1.715, 0.99, -5.438), (1.715, 0.99, 1.0), (1.913, 0.5125, -5.438), (1.913, 0.5125, 1.0), (1.98, 1.495e-07, -5.438), (1.98, 1.495e-07, 1.0), (1.913, -0.5125, -5.438), (1.913, -0.5125, 1.0), (1.715, -0.99, -5.438), (1.715, -0.99, 1.0), (1.4, -1.4, -5.438), (1.4, -1.4, 1.0), (0.99, -1.715, -5.438), (0.99, -1.715, 1.0), (0.5125, -1.913, -5.438), (0.5125, -1.913, 1.0), (7.71e-07, -1.98, -5.438), (7.71e-07, -1.98, 1.0), (-0.5125, -1.913, -5.438), (-0.5125, -1.913, 1.0), (-0.99, -1.715, -5.438), (-0.99, -1.715, 1.0), (-1.4, -1.4, -5.438), (-1.4, -1.4, 1.0), (-1.715, -0.99, -5.438), (-1.715, -0.99, 1.0), (-1.913, -0.5125, -5.438), (-1.913, -0.5125, 1.0), (-1.98, -9.205e-07, -5.438), (-1.98, -9.205e-07, 1.0), (-1.913, 0.5125, -5.438), (-1.913, 0.5125, 1.0), (-1.715, 0.99, -5.438), (-1.715, 0.99, 1.0), (-1.4, 1.4, -5.438), (-1.4, 1.4, 1.0), (-0.99, 1.715, -5.438), (-0.99, 1.715, 1.0), (-0.5125, 1.913, -5.438), (-0.5125, 1.913, 1.0), (1.565, -0.9033, 0.9235), (1.278, -1.278, 0.9235), (-0.9033, -1.565, 0.9235), (0.9034, -1.565, 0.9235), (1.745, -0.4676, 0.9235), (-1.278, 1.278, 0.9235), (-1.565, 0.9033, 0.9235), (-1.745, -0.4676, 0.9235), (-1.565, -0.9034, 0.9235), (-1.745, 0.4676, 0.9235), (-0.9034, 1.565, 0.9235), (1.565, 0.9033, 0.9235), (1.278, 1.278, 0.9235), (0.4676, 1.745, 0.9235), (1.601e-09, 1.807, 0.9235), (1.745, 0.4676, 0.9235), (-0.4676, 1.745, 0.9235), (7.052e-07, -1.807, 0.9235), (0.9033, 1.565, 0.9235), (-0.4676, -1.745, 0.9235), (0.4676, -1.745, 0.9235), (-1.807, -8.466e-07, 0.9235), (1.807, 1.298e-07, 0.9235), (-1.278, -1.278, 0.9235)], [], [(24, 25, 109, 110), (25, 26, 114, 109), (26, 27, 108, 114), (27, 28, 107, 108), (28, 29, 111, 107), (29, 30, 118, 111), (30, 31, 100, 118), (31, 32, 96, 100), (32, 33, 97, 96), (33, 34, 99, 97), (34, 35, 116, 99), (35, 36, 113, 116), (36, 37, 115, 113), (37, 38, 98, 115), (38, 39, 119, 98), (39, 40, 104, 119), (40, 41, 103, 104), (41, 42, 117, 103), (42, 43, 105, 117), (43, 44, 102, 105), (44, 45, 101, 102), (45, 46, 106, 101), (46, 47, 112, 106), (47, 24, 110, 112), (0, 23, 22, 21, 20, 19, 18, 17, 16, 15, 14, 13, 12, 11, 10, 9, 8, 7, 6, 5, 4, 3, 2, 1), (48, 49, 51, 50), (50, 51, 53, 52), (52, 53, 55, 54), (54, 55, 57, 56), (56, 57, 59, 58), (58, 59, 61, 60), (60, 61, 63, 62), (62, 63, 65, 64), (64, 65, 67, 66), (66, 67, 69, 68), (68, 69, 71, 70), (70, 71, 73, 72), (72, 73, 75, 74), (74, 75, 77, 76), (76, 77, 79, 78), (78, 79, 81, 80), (80, 81, 83, 82), (82, 83, 85, 84), (84, 85, 87, 86), (86, 87, 89, 88), (88, 89, 91, 90), (90, 91, 93, 92), (51, 49, 95, 93, 91, 89, 87, 85, 117, 105, 102, 101, 106, 112, 110, 109, 114, 108, 107, 111, 118, 61, 59, 57, 55, 53), (92, 93, 95, 94), (94, 95, 49, 48), (48, 50, 52, 54, 56, 58, 60, 62, 64, 66, 68, 70, 72, 74, 76, 78, 80, 82, 84, 86, 88, 90, 92, 94), (61, 118, 100, 96, 97, 99, 116, 113, 115, 98, 119, 104, 103, 117, 85, 83, 81, 79, 77, 75, 73, 71, 69, 67, 65, 63)])
me_cylinder_001.polygons.foreach_set('use_smooth', [True] * 52)
_uv = me_cylinder_001.uv_layers.new(name='UVMap')
_uv.uv.foreach_set('vector', [0.5915, 0.1673, 0.6238, 0.1673, 0.6238, 0.1487, 0.5915, 0.1487, 0.6238, 0.1673, 0.6551, 0.1673, 0.6551, 0.1487, 0.6238, 0.1487, 0.6551, 0.1673, 0.6831, 0.1673, 0.6831, 0.1487, 0.6551, 0.1487, 0.6906, 0.1673, 0.7186, 0.1673, 0.7186, 0.1487, 0.6906, 0.1487, 0.7186, 0.1673, 0.7498, 0.1673, 0.7498, 0.1487, 0.7186, 0.1487, 0.7498, 0.1673, 0.7822, 0.1673, 0.7822, 0.1487, 0.7498, 0.1487, 0.7822, 0.1673, 0.8134, 0.1673, 0.8134, 0.1487, 0.7822, 0.1487, 0.8134, 0.1673, 0.8414, 0.1673, 0.8414, 0.1487, 0.8134, 0.1487, 0.1242, 0.1673, 0.147, 0.1673, 0.147, 0.1487, 0.1242, 0.1487, 0.147, 0.1673, 0.175, 0.1673, 0.175, 0.1487, 0.147, 0.1487, 0.175, 0.1673, 0.2063, 0.1673, 0.2063, 0.1487, 0.175, 0.1487, 0.2063, 0.1673, 0.2386, 0.1673, 0.2386, 0.1487, 0.2063, 0.1487, 0.2386, 0.1673, 0.2698, 0.1673, 0.2698, 0.1487, 0.2386, 0.1487, 0.2698, 0.1673, 0.2978, 0.1673, 0.2978, 0.1487, 0.2698, 0.1487, 0.2978, 0.1673, 0.3207, 0.1673, 0.3207, 0.1487, 0.2978, 0.1487, 0.3282, 0.1673, 0.3511, 0.1673, 0.3511, 0.1487, 0.3282, 0.1487, 0.3511, 0.1673, 0.3791, 0.1673, 0.3791, 0.1487, 0.3511, 0.1487, 0.3791, 0.1673, 0.4103, 0.1673, 0.4103, 0.1487, 0.3791, 0.1487, 0.4103, 0.1673, 0.4426, 0.1673, 0.4426, 0.1487, 0.4103, 0.1487, 0.4426, 0.1673, 0.4739, 0.1673, 0.4739, 0.1487, 0.4426, 0.1487, 0.4739, 0.1673, 0.5019, 0.1673, 0.5019, 0.1487, 0.4739, 0.1487, 0.5019, 0.1673, 0.5248, 0.1673, 0.5248, 0.1487, 0.5019, 0.1487, 0.5323, 0.1673, 0.5603, 0.1673, 0.5603, 0.1487, 0.5323, 0.1487, 0.5603, 0.1673, 0.5915, 0.1673, 0.5915, 0.1487, 0.5603, 0.1487, 0.03464, 0.3744, 0.01934, 0.4113, 0.01482, 0.4512, 0.02138, 0.4914, 0.03859, 0.5292, 0.06527, 0.5618, 0.09959, 0.5873, 0.1392, 0.6037, 0.1815, 0.61, 0.2235, 0.6057, 0.2623, 0.5912, 0.2954, 0.5675, 0.3204, 0.536, 0.3357, 0.4991, 0.3402, 0.4592, 0.3337, 0.419, 0.3165, 0.3812, 0.2898, 0.3485, 0.2555, 0.3231, 0.2158, 0.3067, 0.1736, 0.3004, 0.1316, 0.3046, 0.09275, 0.3191, 0.05968, 0.3429, 0.5915, 0.1673, 0.5915, 0.1332, 0.6238, 0.1332, 0.6238, 0.1673, 0.6238, 0.1673, 0.6238, 0.1332, 0.6551, 0.1332, 0.6551, 0.1673, 0.6551, 0.1673, 0.6551, 0.1332, 0.6831, 0.1332, 0.6831, 0.1673, 0.6906, 0.1673, 0.6906, 0.1332, 0.7186, 0.1332, 0.7186, 0.1673, 0.7186, 0.1673, 0.7186, 0.1332, 0.7498, 0.1332, 0.7498, 0.1673, 0.7498, 0.1673, 0.7498, 0.1332, 0.7822, 0.1332, 0.7822, 0.1673, 0.7822, 0.1673, 0.7822, 0.1332, 0.8134, 0.1332, 0.8134, 0.1673, 0.8134, 0.1673, 0.8134, 0.1332, 0.8414, 0.1332, 0.8414, 0.1673, 0.1242, 0.1673, 0.1242, 0.1332, 0.147, 0.1332, 0.147, 0.1673, 0.147, 0.1673, 0.147, 0.1332, 0.175, 0.1332, 0.175, 0.1673, 0.175, 0.1673, 0.175, 0.1332, 0.2063, 0.1332, 0.2063, 0.1673, 0.2063, 0.1673, 0.2063, 0.1332, 0.2386, 0.1332, 0.2386, 0.1673, 0.2386, 0.1673, 0.2386, 0.1332, 0.2698, 0.1332, 0.2698, 0.1673, 0.2698, 0.1673, 0.2698, 0.1332, 0.2978, 0.1332, 0.2978, 0.1673, 0.2978, 0.1673, 0.2978, 0.1332, 0.3207, 0.1332, 0.3207, 0.1673, 0.3282, 0.1673, 0.3282, 0.1332, 0.3511, 0.1332, 0.3511, 0.1673, 0.3511, 0.1673, 0.3511, 0.1332, 0.3791, 0.1332, 0.3791, 0.1673, 0.3791, 0.1673, 0.3791, 0.1332, 0.4103, 0.1332, 0.4103, 0.1673, 0.4103, 0.1673, 0.4103, 0.1332, 0.4426, 0.1332, 0.4426, 0.1673, 0.4426, 0.1673, 0.4426, 0.1332, 0.4739, 0.1332, 0.4739, 0.1673, 0.4739, 0.1673, 0.4739, 0.1332, 0.5019, 0.1332, 0.5019, 0.1673, 0.5019, 0.1673, 0.5019, 0.1332, 0.5248, 0.1332, 0.5248, 0.1673, 0.3247, 0.4994, 0.3102, 0.5342, 0.2867, 0.5634, 0.256, 0.5852, 0.2199, 0.598, 0.1811, 0.6009, 0.1422, 0.5937, 0.1058, 0.577, 0.1104, 0.5692, 0.1445, 0.5848, 0.181, 0.5915, 0.2174, 0.5888, 0.2511, 0.5768, 0.2799, 0.5565, 0.3019, 0.529, 0.3155, 0.4964, 0.3198, 0.4609, 0.3145, 0.4248, 0.3, 0.3907, 0.2773, 0.3609, 0.2478, 0.3373, 0.2525, 0.3294, 0.2839, 0.3546, 0.3082, 0.3865, 0.3237, 0.4229, 0.3293, 0.4614, 0.5323, 0.1673, 0.5323, 0.1332, 0.5603, 0.1332, 0.5603, 0.1673, 0.5603, 0.1673, 0.5603, 0.1332, 0.5915, 0.1332, 0.5915, 0.1673, 0.01458, 0.4352, 0.02569, 0.3966, 0.04714, 0.3619, 0.07748, 0.3337, 0.1146, 0.3137, 0.1561, 0.3033, 0.199, 0.3033, 0.2404, 0.3137, 0.2776, 0.3337, 0.3079, 0.3619, 0.3294, 0.3966, 0.3405, 0.4352, 0.3405, 0.4752, 0.3294, 0.5138, 0.3079, 0.5484, 0.2776, 0.5767, 0.2404, 0.5967, 0.199, 0.607, 0.1561, 0.607, 0.1146, 0.5967, 0.07748, 0.5767, 0.04714, 0.5484, 0.02569, 0.5138, 0.01458, 0.4752, 0.2525, 0.3294, 0.2478, 0.3373, 0.2137, 0.3216, 0.1773, 0.3149, 0.1409, 0.3177, 0.1072, 0.3296, 0.07835, 0.35, 0.05639, 0.3774, 0.04279, 0.41, 0.03848, 0.4456, 0.04376, 0.4816, 0.05827, 0.5157, 0.08101, 0.5456, 0.1104, 0.5692, 0.1058, 0.577, 0.07437, 0.5519, 0.05009, 0.52, 0.0346, 0.4835, 0.02897, 0.445, 0.03356, 0.4071, 0.04808, 0.3723, 0.07153, 0.343, 0.1023, 0.3213, 0.1383, 0.3085, 0.1771, 0.3056, 0.2161, 0.3127])
_uv.active_render = True
_uv = me_cylinder_001.uv_layers.new(name='UVMap.001')
_uv.uv.foreach_set('vector', [0.0, 0.0, 0.0, 0.0, 0.0, 0.0, 0.0, 0.0, 0.0, 0.0, 0.0, 0.0, 0.0, 0.0, 0.0, 0.0, 0.0, 0.0, 0.0, 0.0, 0.0, 0.0, 0.0, 0.0, 0.0, 0.0, 0.0, 0.0, 0.0, 0.0, 0.0, 0.0, 0.0, 0.0, 0.0, 0.0, 0.0, 0.0, 0.0, 0.0, 0.0, 0.0, 0.0, 0.0, 0.0, 0.0, 0.0, 0.0, 0.0, 0.0, 0.0, 0.0, 0.0, 0.0, 0.0, 0.0, 0.0, 0.0, 0.0, 0.0, 0.0, 0.0, 0.0, 0.0, 0.0, 0.0, 0.0, 0.0, 0.0, 0.0, 0.0, 0.0, 0.0, 0.0, 0.0, 0.0, 0.0, 0.0, 0.0, 0.0, 0.0, 0.0, 0.0, 0.0, 0.0, 0.0, 0.0, 0.0, 0.0, 0.0, 0.0, 0.0, 0.0, 0.0, 0.0, 0.0, 0.0, 0.0, 0.0, 0.0, 0.0, 0.0, 0.0, 0.0, 0.0, 0.0, 0.0, 0.0, 0.0, 0.0, 0.0, 0.0, 0.0, 0.0, 0.0, 0.0, 0.0, 0.0, 0.0, 0.0, 0.0, 0.0, 0.0, 0.0, 0.0, 0.0, 0.0, 0.0, 0.0, 0.0, 0.0, 0.0, 0.0, 0.0, 0.0, 0.0, 0.0, 0.0, 0.0, 0.0, 0.0, 0.0, 0.0, 0.0, 0.0, 0.0, 0.0, 0.0, 0.0, 0.0, 0.0, 0.0, 0.0, 0.0, 0.0, 0.0, 0.0, 0.0, 0.0, 0.0, 0.0, 0.0, 0.0, 0.0, 0.0, 0.0, 0.0, 0.0, 0.0, 0.0, 0.0, 0.0, 0.0, 0.0, 0.0, 0.0, 0.0, 0.0, 0.0, 0.0, 0.0, 0.0, 0.0, 0.0, 0.0, 0.0, 0.0, 0.0, 0.0, 0.0, 0.0, 0.0, 0.0, 0.0, 0.0, 0.0, 0.0, 0.0, 0.0, 0.0, 0.0, 0.0, 0.0, 0.0, 0.0, 0.0, 0.0, 0.0, 0.0, 0.0, 0.0, 0.0, 0.0, 0.0, 0.0, 0.0, 0.0, 0.0, 0.0, 0.0, 0.0, 0.0, 0.0, 0.0, 0.0, 0.0, 0.0, 0.0, 0.0, 0.0, 0.0, 0.0, 0.0, 0.0, 0.0, 0.0, 0.0, 0.0, 0.0, 0.0, 0.0, 0.0, 0.0, 0.0, 0.0, 0.0, 0.0, 0.0, 0.0, 0.0, 0.0, 0.0, 0.0, 0.0, 0.0, 0.0, 0.0, 0.0, 0.0, 0.0, 0.0, 0.0, 0.0, 0.0, 0.0, 0.0, 0.0, 0.0, 0.0, 0.0, 0.0, 0.0, 0.0, 0.0, 0.0, 0.0, 0.0, 0.0, 0.0, 0.0, 0.0, 0.0, 0.0, 0.0, 0.0, 0.0, 0.0, 0.0, 0.0, 0.0, 0.0, 0.0, 0.0, 0.0, 0.0, 0.0, 0.0, 0.0, 0.0, 0.0, 0.0, 0.0, 0.0, 0.0, 0.0, 0.0, 0.0, 0.0, 0.0, 0.0, 0.0, 0.0, 0.0, 0.0, 0.0, 0.0, 0.0, 0.0, 0.0, 0.0, 0.0, 0.0, 0.0, 0.0, 0.0, 0.0, 0.0, 0.0, 0.0, 0.0, 0.0, 0.0, 0.0, 0.0, 0.0, 0.0, 0.0, 0.0, 0.0, 0.0, 0.0, 0.0, 0.0, 0.0, 0.0, 0.0, 0.0, 0.0, 0.0, 0.0, 0.0, 0.0, 0.0, 0.0, 0.0, 0.0, 0.0, 0.0, 0.0, 0.0, 0.0, 0.0, 0.0, 0.0, 0.0, 0.0, 0.0, 0.0, 0.0, 0.0, 0.0, 0.0, 0.0, 0.0, 0.0, 0.0, 0.0, 0.0, 0.0, 0.0, 0.0, 0.0, 0.0, 0.0, 0.0, 0.0, 0.0, 0.0, 0.0, 0.0, 0.0, 0.0, 0.0, 0.0, 0.0, 0.0, 0.0, 0.0, 0.0, 0.0, 0.0, 0.0, 0.0, 0.0, 0.0, 0.0, 0.0, 0.0, 0.0, 0.0, 0.0, 0.0, 0.0, 0.0, 0.0, 0.0, 0.0, 0.0, 0.0, 0.0, 0.0, 0.0, 0.0, 0.0, 0.0, 0.0, 0.0, 0.0, 0.0, 0.0, 0.0, 0.0, 0.0, 0.0, 0.0, 0.0, 0.0, 0.0, 0.0, 0.0, 0.0, 0.0, 0.0, 0.0, 0.0, 0.0, 0.0, 0.0, 0.0, 0.0, 0.0, 0.0, 0.0, 0.0, 0.0, 0.0, 0.0, 0.0, 0.0, 0.0, 0.0, 0.0, 0.0, 0.0, 0.0, 0.0, 0.0, 0.0, 0.0, 0.0, 0.0, 0.0, 0.0, 0.0, 0.0, 0.0, 0.0, 0.0, 0.0, 0.0, 0.0, 0.0, 0.0, 0.0, 0.0, 0.0, 0.0, 0.0, 0.0, 0.0, 0.0, 0.0, 0.0, 0.0, 0.0, 0.0, 0.0, 0.0, 0.0, 0.0, 0.0, 0.0, 0.0, 0.0, 0.0, 0.0, 0.0, 0.0, 0.0, 0.0, 0.0, 0.0, 0.0, 0.0, 0.0, 0.0, 0.0, 0.0, 0.0, 0.0, 0.0, 0.0, 0.0, 0.0, 0.0, 0.0, 0.0, 0.0, 0.0, 0.0, 0.0, 0.0, 0.0, 0.0, 0.0, 0.0, 0.0, 0.0, 0.0, 0.0, 0.0, 0.0, 0.0, 0.0, 0.0, 0.0, 0.0, 0.0, 0.0, 0.0, 0.0, 0.0, 0.0, 0.0, 0.0, 0.0, 0.0, 0.0, 0.0, 0.0, 0.0, 0.0, 0.0, 0.0, 0.0, 0.0, 0.0, 0.0, 0.0, 0.0, 0.0, 0.0, 0.0, 0.0, 0.0, 0.0, 0.0, 0.0, 0.0, 0.0, 0.0, 0.0, 0.0, 0.0])
me_cylinder_001.use_remesh_preserve_volume = False
me_cylinder_001.use_remesh_preserve_attributes = False
me_cylinder_001.use_mirror_vertex_groups = False
me_cylinder_001.update()
me_cylinder = bpy.data.meshes.new('Cylinder')
me_cylinder.from_pydata([(0.0, 1.98, -2.109), (0.0, 1.98, 1.0), (0.5125, 1.913, -2.109), (0.5125, 1.913, 1.0), (0.99, 1.715, -2.109), (0.99, 1.715, 1.0), (1.4, 1.4, -2.109), (1.4, 1.4, 1.0), (1.715, 0.99, -2.109), (1.715, 0.99, 1.0), (1.913, 0.5125, -2.109), (1.913, 0.5125, 1.0), (1.98, 1.495e-07, -2.109), (1.98, 1.495e-07, 1.0), (1.913, -0.5125, -2.109), (1.913, -0.5125, 1.0), (1.715, -0.99, -2.109), (1.715, -0.99, 1.0), (1.4, -1.4, -2.109), (1.4, -1.4, 1.0), (0.99, -1.715, -2.109), (0.99, -1.715, 1.0), (0.5125, -1.913, -2.109), (0.5125, -1.913, 1.0), (7.71e-07, -1.98, -2.109), (7.71e-07, -1.98, 1.0), (-0.5125, -1.913, -2.109), (-0.5125, -1.913, 1.0), (-0.99, -1.715, -2.109), (-0.99, -1.715, 1.0), (-1.4, -1.4, -2.109), (-1.4, -1.4, 1.0), (-1.715, -0.99, -2.109), (-1.715, -0.99, 1.0), (-1.913, -0.5125, -2.109), (-1.913, -0.5125, 1.0), (-1.98, -9.205e-07, -2.109), (-1.98, -9.205e-07, 1.0), (-1.913, 0.5125, -2.109), (-1.913, 0.5125, 1.0), (-1.715, 0.99, -2.109), (-1.715, 0.99, 1.0), (-1.4, 1.4, -2.109), (-1.4, 1.4, 1.0), (-0.99, 1.715, -2.109), (-0.99, 1.715, 1.0), (-0.5125, 1.913, -2.109), (-0.5125, 1.913, 1.0)], [], [(0, 1, 3, 2), (2, 3, 5, 4), (4, 5, 7, 6), (6, 7, 9, 8), (8, 9, 11, 10), (10, 11, 13, 12), (12, 13, 15, 14), (14, 15, 17, 16), (16, 17, 19, 18), (18, 19, 21, 20), (20, 21, 23, 22), (22, 23, 25, 24), (24, 25, 27, 26), (26, 27, 29, 28), (28, 29, 31, 30), (30, 31, 33, 32), (32, 33, 35, 34), (34, 35, 37, 36), (36, 37, 39, 38), (38, 39, 41, 40), (40, 41, 43, 42), (42, 43, 45, 44), (3, 1, 47, 45, 43, 41, 39, 37, 35, 33, 31, 29, 27, 25, 23, 21, 19, 17, 15, 13, 11, 9, 7, 5), (44, 45, 47, 46), (46, 47, 1, 0), (0, 2, 4, 6, 8, 10, 12, 14, 16, 18, 20, 22, 24, 26, 28, 30, 32, 34, 36, 38, 40, 42, 44, 46)])
me_cylinder.polygons.foreach_set('use_smooth', [True] * 26)
_uv = me_cylinder.uv_layers.new(name='UVMap')
_uv.uv.foreach_set('vector', [0.3804, 0.2621, 0.3804, 0.01615, 0.4242, 0.01615, 0.4242, 0.2621, 0.4242, 0.2621, 0.4242, 0.01615, 0.4665, 0.01615, 0.4665, 0.2621, 0.4665, 0.2621, 0.4665, 0.01615, 0.5044, 0.01615, 0.5044, 0.2621, 0.7188, 0.01615, 0.7188, 0.2621, 0.6809, 0.2621, 0.6809, 0.01615, 0.6809, 0.01615, 0.6809, 0.2621, 0.6386, 0.2621, 0.6386, 0.01615, 0.6386, 0.01615, 0.6386, 0.2621, 0.5948, 0.2621, 0.5948, 0.01615, 0.5948, 0.01615, 0.5948, 0.2621, 0.5525, 0.2621, 0.5525, 0.01615, 0.5525, 0.01615, 0.5525, 0.2621, 0.5145, 0.2621, 0.5145, 0.01615, 0.7635, 0.007446, 0.7635, 0.2708, 0.7346, 0.2708, 0.7346, 0.007446, 0.7346, 0.007446, 0.7346, 0.2708, 0.6992, 0.2708, 0.6992, 0.007446, 0.6992, 0.007446, 0.6992, 0.2708, 0.6597, 0.2708, 0.6597, 0.007446, 0.6597, 0.007446, 0.6597, 0.2708, 0.6188, 0.2708, 0.6188, 0.007446, 0.6188, 0.007446, 0.6188, 0.2708, 0.5793, 0.2708, 0.5793, 0.007446, 0.5793, 0.007446, 0.5793, 0.2708, 0.5439, 0.2708, 0.5439, 0.007446, 0.5439, 0.007446, 0.5439, 0.2708, 0.5149, 0.2708, 0.5149, 0.007446, 0.5055, 0.007446, 0.5055, 0.2708, 0.4765, 0.2708, 0.4765, 0.007446, 0.4765, 0.007446, 0.4765, 0.2708, 0.4411, 0.2708, 0.4411, 0.007446, 0.4411, 0.007446, 0.4411, 0.2708, 0.4016, 0.2708, 0.4016, 0.007446, 0.4016, 0.007446, 0.4016, 0.2708, 0.3607, 0.2708, 0.3607, 0.007446, 0.3607, 0.007446, 0.3607, 0.2708, 0.3212, 0.2708, 0.3212, 0.007446, 0.3212, 0.007446, 0.3212, 0.2708, 0.2858, 0.2708, 0.2858, 0.007446, 0.2858, 0.007446, 0.2858, 0.2708, 0.2569, 0.2708, 0.2569, 0.007446, 0.0219, 0.4092, 0.037, 0.3712, 0.06186, 0.339, 0.0948, 0.3148, 0.1336, 0.3003, 0.1755, 0.2963, 0.2178, 0.3033, 0.2575, 0.3207, 0.292, 0.3473, 0.3188, 0.3814, 0.3362, 0.4205, 0.343, 0.4621, 0.3387, 0.5033, 0.3236, 0.5413, 0.2987, 0.5734, 0.2658, 0.5976, 0.227, 0.6122, 0.1851, 0.6161, 0.1428, 0.6091, 0.1031, 0.5918, 0.06863, 0.5651, 0.04179, 0.5311, 0.02438, 0.4919, 0.01759, 0.4504, 0.3001, 0.2621, 0.3001, 0.01615, 0.3381, 0.01615, 0.3381, 0.2621, 0.3381, 0.2621, 0.3381, 0.01615, 0.3804, 0.01615, 0.3804, 0.2621, 0.04167, 0.3717, 0.07072, 0.341, 0.1072, 0.3182, 0.1487, 0.305, 0.1924, 0.3023, 0.2352, 0.3102, 0.2743, 0.3282, 0.307, 0.355, 0.331, 0.389, 0.3448, 0.4276, 0.3473, 0.4684, 0.3385, 0.5085, 0.3189, 0.5452, 0.2899, 0.5759, 0.2534, 0.5987, 0.2119, 0.6119, 0.1682, 0.6146, 0.1254, 0.6067, 0.08631, 0.5887, 0.05363, 0.5618, 0.02959, 0.5279, 0.01581, 0.4893, 0.01325, 0.4485, 0.02207, 0.4084])
me_cylinder.use_remesh_preserve_volume = False
me_cylinder.use_remesh_preserve_attributes = False
me_cylinder.use_mirror_vertex_groups = False
me_cylinder.update()

# ---- objects
ob_collider = bpy.data.objects.new('collider', me_cylinder_015)
ob_collider_003 = bpy.data.objects.new('collider.003', me_cube_010)
ob_collider_002 = bpy.data.objects.new('collider.002', me_cube_009)
ob_collider_010 = bpy.data.objects.new('collider.010', me_cube_008)
ob_collider_009 = bpy.data.objects.new('collider.009', me_cube_007)
ob_collider_008 = bpy.data.objects.new('collider.008', me_cube_006)
ob_collider_007 = bpy.data.objects.new('collider.007', me_cube_005)
ob_collider_006 = bpy.data.objects.new('collider.006', me_cube_004)
ob_collider_005 = bpy.data.objects.new('collider.005', me_cube_003)
ob_collider_004 = bpy.data.objects.new('collider.004', me_cube_001)
ob_collider_001 = bpy.data.objects.new('collider.001', me_cylinder_014)
ob_cylinder_002 = bpy.data.objects.new('Cylinder.002', me_cylinder_013)
ob_lamp_004 = bpy.data.objects.new('Lamp.004', light_lamp_004)
ob_lamp_003 = bpy.data.objects.new('Lamp.003', light_lamp_003)
ob_lamp_002 = bpy.data.objects.new('Lamp.002', light_lamp_002)
ob_lamp_001 = bpy.data.objects.new('Lamp.001', light_lamp_001)
ob_cylinder_007 = bpy.data.objects.new('Cylinder.007', me_cylinder_008)
ob_cylinder_001 = bpy.data.objects.new('Cylinder.001', me_cylinder_001)
ob_cylinder = bpy.data.objects.new('Cylinder', me_cylinder)
ob_lamp = bpy.data.objects.new('Lamp', light_lamp)
ob_camera = bpy.data.objects.new('Camera', cam_camera)

# ---- transforms, parenting, visibility, modifiers, constraints
ob_collider.location = (0.01918, 0.01536, 0.09416)
ob_collider.scale = (0.5626, 0.5626, 0.5626)
ob_collider.lineart.crease_threshold = 0.0
ob_collider_003.location = (0.01918, 0.01536, 0.6525)
ob_collider_003.rotation_euler = (0.0, -0.0, 5.527)
ob_collider_003.scale = (0.401, 0.09677, -0.07605)
ob_collider_003.lineart.crease_threshold = 0.0
ob_collider_002.location = (0.01918, 0.01536, 0.6525)
ob_collider_002.rotation_euler = (0.0, 0.0, 4.791)
ob_collider_002.scale = (0.401, 0.09677, -0.07605)
ob_collider_002.lineart.crease_threshold = 0.0
ob_collider_010.location = (0.01918, 0.01536, 0.6525)
ob_collider_010.rotation_euler = (0.0, 0.0, 4.091)
ob_collider_010.scale = (0.401, 0.09677, -0.07605)
ob_collider_010.lineart.crease_threshold = 0.0
ob_collider_009.location = (0.01918, 0.01536, 0.6525)
ob_collider_009.rotation_euler = (0.0, -0.0, 3.402)
ob_collider_009.scale = (0.401, 0.09677, -0.07605)
ob_collider_009.lineart.crease_threshold = 0.0
ob_collider_008.location = (0.01918, 0.01536, 0.6525)
ob_collider_008.rotation_euler = (0.0, -0.0, 2.715)
ob_collider_008.scale = (0.401, 0.09677, -0.07605)
ob_collider_008.lineart.crease_threshold = 0.0
ob_collider_007.location = (0.01918, 0.01536, 0.6525)
ob_collider_007.rotation_euler = (0.0, -0.0, 2.031)
ob_collider_007.scale = (0.401, 0.09677, -0.07605)
ob_collider_007.lineart.crease_threshold = 0.0
ob_collider_006.location = (0.01918, 0.01536, 0.6525)
ob_collider_006.rotation_euler = (0.0, -0.0, 1.374)
ob_collider_006.scale = (0.401, 0.09677, -0.07605)
ob_collider_006.lineart.crease_threshold = 0.0
ob_collider_005.location = (0.01918, 0.01536, 0.6525)
ob_collider_005.rotation_euler = (0.0, -0.0, 0.7016)
ob_collider_005.scale = (0.401, 0.09677, -0.07605)
ob_collider_005.lineart.crease_threshold = 0.0
ob_collider_004.location = (0.01918, 0.01536, 0.6525)
ob_collider_004.scale = (0.401, 0.09677, -0.07605)
ob_collider_004.lineart.crease_threshold = 0.0
ob_collider_001.location = (0.0, 0.0, -0.009694)
ob_collider_001.scale = (1.0, 1.0, 0.0566)
ob_collider_001.lineart.crease_threshold = 0.0
ob_cylinder_002.location = (0.0, 0.0, 0.4008)
ob_cylinder_002.scale = (0.5212, 0.5212, 0.4071)
ob_cylinder_002.lineart.crease_threshold = 0.0
_m = ob_cylinder_002.modifiers.new('EdgeSplit', 'EDGE_SPLIT')
ob_lamp_004.location = (-3.939, 3.734, 5.833)
ob_lamp_004.rotation_euler = (0.6503, 0.05522, 1.866)
ob_lamp_004.lock_rotations_4d = False
ob_lamp_004.empty_display_type = 'ARROWS'
ob_lamp_004.color = (0.0, 0.0, 0.0, 0.0)
ob_lamp_004.lineart.crease_threshold = 0.0
ob_lamp_003.location = (-3.939, -3.197, 5.833)
ob_lamp_003.rotation_euler = (0.6503, 0.05522, 1.866)
ob_lamp_003.lock_rotations_4d = False
ob_lamp_003.empty_display_type = 'ARROWS'
ob_lamp_003.color = (0.0, 0.0, 0.0, 0.0)
ob_lamp_003.lineart.crease_threshold = 0.0
ob_lamp_002.location = (4.076, -3.024, 5.904)
ob_lamp_002.rotation_euler = (0.6503, 0.05522, 1.866)
ob_lamp_002.lock_rotations_4d = False
ob_lamp_002.empty_display_type = 'ARROWS'
ob_lamp_002.color = (0.0, 0.0, 0.0, 0.0)
ob_lamp_002.lineart.crease_threshold = 0.0
ob_lamp_001.location = (0.8492, 1.005, -4.206)
ob_lamp_001.rotation_euler = (0.6503, 0.05522, 1.866)
ob_lamp_001.lock_rotations_4d = False
ob_lamp_001.empty_display_type = 'ARROWS'
ob_lamp_001.color = (0.0, 0.0, 0.0, 0.0)
ob_lamp_001.lineart.crease_threshold = 0.0
ob_cylinder_007.location = (1.192e-07, 0.0, 8.941e-08)
ob_cylinder_007.rotation_euler = (0.0, -0.7121, 7.069)
ob_cylinder_007.scale = (0.02578, 0.02578, 0.5217)
ob_cylinder_007.lineart.crease_threshold = 0.0
ob_cylinder_001.location = (0.0, 0.0, 0.8025)
ob_cylinder_001.scale = (0.6629, 0.6629, 0.03041)
ob_cylinder_001.lineart.crease_threshold = 0.0
_m = ob_cylinder_001.modifiers.new('EdgeSplit', 'EDGE_SPLIT')
ob_cylinder.location = (0.0, 0.0, 0.0)
ob_cylinder.scale = (1.0, 1.0, 0.04587)
ob_cylinder.lineart.crease_threshold = 0.0
_m = ob_cylinder.modifiers.new('EdgeSplit', 'EDGE_SPLIT')
ob_lamp.location = (4.076, 1.005, 5.904)
ob_lamp.rotation_euler = (0.6503, 0.05522, 1.866)
ob_lamp.lock_rotations_4d = False
ob_lamp.empty_display_type = 'ARROWS'
ob_lamp.color = (0.0, 0.0, 0.0, 0.0)
ob_lamp.lineart.crease_threshold = 0.0
ob_camera.location = (7.481, -6.508, 5.344)
ob_camera.rotation_euler = (1.109, 0.0, 0.8149)
ob_camera.lock_rotations_4d = False
ob_camera.empty_display_type = 'ARROWS'
ob_camera.color = (0.0, 0.0, 0.0, 0.0)
ob_camera.display_type = 'WIRE'
ob_camera.lineart.crease_threshold = 0.0

# ---- collection membership
col_collection_1.objects.link(ob_collider)
col_collection_1.objects.link(ob_collider_003)
col_collection_1.objects.link(ob_collider_002)
col_collection_1.objects.link(ob_collider_010)
col_collection_1.objects.link(ob_collider_009)
col_collection_1.objects.link(ob_collider_008)
col_collection_1.objects.link(ob_collider_007)
col_collection_1.objects.link(ob_collider_006)
col_collection_1.objects.link(ob_collider_005)
col_collection_1.objects.link(ob_collider_004)
col_collection_1.objects.link(ob_collider_001)
col_collection_1.objects.link(ob_cylinder_002)
col_collection_1.objects.link(ob_lamp_004)
col_collection_1.objects.link(ob_lamp_003)
col_collection_1.objects.link(ob_lamp_002)
col_collection_1.objects.link(ob_lamp_001)
col_collection_1.objects.link(ob_cylinder_007)
col_collection_1.objects.link(ob_cylinder_001)
col_collection_1.objects.link(ob_cylinder)
col_collection_1.objects.link(ob_lamp)
col_collection_1.objects.link(ob_camera)

# ---- scene / render settings (as saved in the file)
scene.camera = ob_camera
scene.frame_start = 1; scene.frame_end = 250; scene.frame_set(1)
scene.render.engine = 'BLENDER_EEVEE_NEXT'
scene.render.resolution_percentage = 50
scene.render.dither_intensity = 0.0
scene.cycles.use_denoising = False
scene.cycles.samples = 128
scene.cycles.sampling_pattern = 'TABULATED_SOBOL'
scene.cycles.light_sampling_threshold = 0.0
scene.cycles.use_adaptive_sampling = False
scene.cycles.use_light_tree = False
scene.cycles.blur_glossy = 0.0
scene.cycles.sample_clamp_indirect = 0.0
scene.view_settings.view_transform = 'Standard'
bpy.context.view_layer.update()
